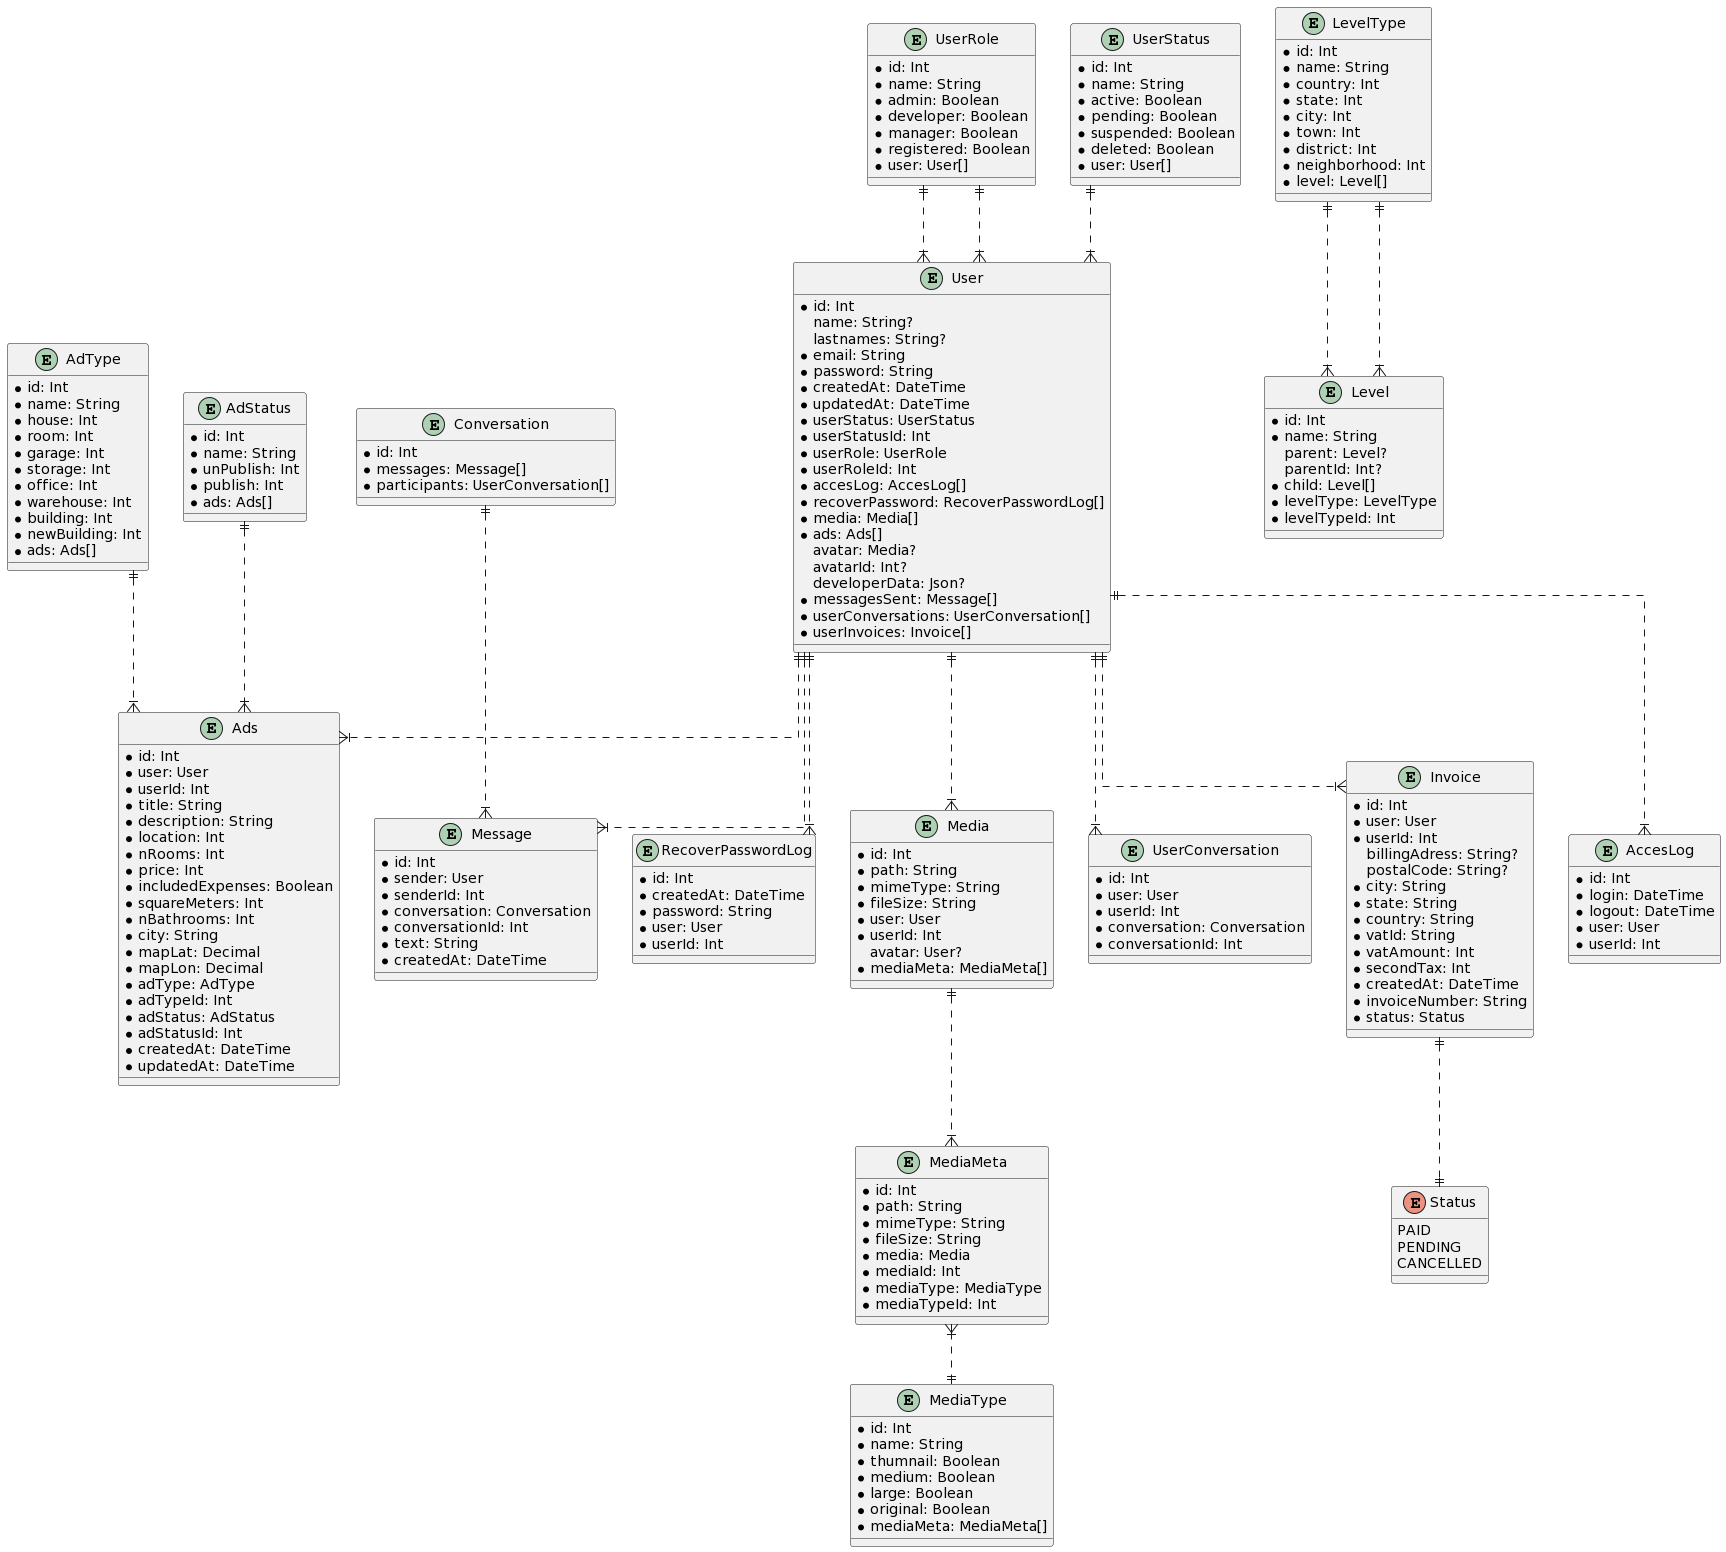

The diagram above was rendered by PlantUML. Its source (embedded in the PNG):
@startuml
skinparam linetype ortho

enum Status {
  PAID
  PENDING
  CANCELLED
}

entity UserRole {
  * id: Int
  * name: String
  * admin: Boolean
  * developer: Boolean
  * manager: Boolean
  * registered: Boolean
  * user: User[]
}

entity UserStatus {
  * id: Int
  * name: String
  * active: Boolean
  * pending: Boolean
  * suspended: Boolean
  * deleted: Boolean
  * user: User[]
}

entity User {
  * id: Int
  name: String?
  lastnames: String?
  * email: String
  * password: String
  * createdAt: DateTime
  * updatedAt: DateTime
  * userStatus: UserStatus
  * userStatusId: Int
  * userRole: UserRole
  * userRoleId: Int
  * accesLog: AccesLog[]
  * recoverPassword: RecoverPasswordLog[]
  * media: Media[]
  * ads: Ads[]
  avatar: Media?
  avatarId: Int?
  developerData: Json?
  * messagesSent: Message[]
  * userConversations: UserConversation[]
  * userInvoices: Invoice[]
}

entity AccesLog {
  * id: Int
  * login: DateTime
  * logout: DateTime
  * user: User
  * userId: Int
}

entity RecoverPasswordLog {
  * id: Int
  * createdAt: DateTime
  * password: String
  * user: User
  * userId: Int
}

entity Media {
  * id: Int
  * path: String
  * mimeType: String
  * fileSize: String
  * user: User
  * userId: Int
  avatar: User?
  * mediaMeta: MediaMeta[]
}

entity MediaMeta {
  * id: Int
  * path: String
  * mimeType: String
  * fileSize: String
  * media: Media
  * mediaId: Int
  * mediaType: MediaType
  * mediaTypeId: Int
}

entity MediaType {
  * id: Int
  * name: String
  * thumnail: Boolean
  * medium: Boolean
  * large: Boolean
  * original: Boolean
  * mediaMeta: MediaMeta[]
}

entity LevelType {
  * id: Int
  * name: String
  * country: Int
  * state: Int
  * city: Int
  * town: Int
  * district: Int
  * neighborhood: Int
  * level: Level[]
}

entity Level {
  * id: Int
  * name: String
  parent: Level?
  parentId: Int?
  * child: Level[]
  * levelType: LevelType
  * levelTypeId: Int
}

entity AdType {
  * id: Int
  * name: String
  * house: Int
  * room: Int
  * garage: Int
  * storage: Int
  * office: Int
  * warehouse: Int
  * building: Int
  * newBuilding: Int
  * ads: Ads[]
}

entity AdStatus {
  * id: Int
  * name: String
  * unPublish: Int
  * publish: Int
  * ads: Ads[]
}

entity Ads {
  * id: Int
  * user: User
  * userId: Int
  * title: String
  * description: String
  * location: Int
  * nRooms: Int
  * price: Int
  * includedExpenses: Boolean
  * squareMeters: Int
  * nBathrooms: Int
  * city: String
  * mapLat: Decimal
  * mapLon: Decimal
  * adType: AdType
  * adTypeId: Int
  * adStatus: AdStatus
  * adStatusId: Int
  * createdAt: DateTime
  * updatedAt: DateTime
}

entity Conversation {
  * id: Int
  * messages: Message[]
  * participants: UserConversation[]
}

entity UserConversation {
  * id: Int
  * user: User
  * userId: Int
  * conversation: Conversation
  * conversationId: Int
}

entity Message {
  * id: Int
  * sender: User
  * senderId: Int
  * conversation: Conversation
  * conversationId: Int
  * text: String
  * createdAt: DateTime
}

entity Invoice {
  * id: Int
  * user: User
  * userId: Int
  billingAdress: String?
  postalCode: String?
  * city: String
  * state: String
  * country: String
  * vatId: String
  * vatAmount: Int
  * secondTax: Int
  * createdAt: DateTime
  * invoiceNumber: String
  * status: Status
}

UserRole ||..|{ User
UserStatus ||..|{ User
UserRole ||..|{ User
User ||..|{ AccesLog
User ||..|{ RecoverPasswordLog
User ||..|{ Media
Media ||..|{ MediaMeta
MediaMeta }|..|| MediaType
LevelType ||..|{ Level
LevelType ||..|{ Level
AdType ||..|{ Ads
AdStatus ||..|{ Ads
User ||..|{ Ads
Conversation ||..|{ Message
User ||..|{ UserConversation
User ||..|{ Message
User ||..|{ Invoice
Invoice ||..|| Status
@enduml